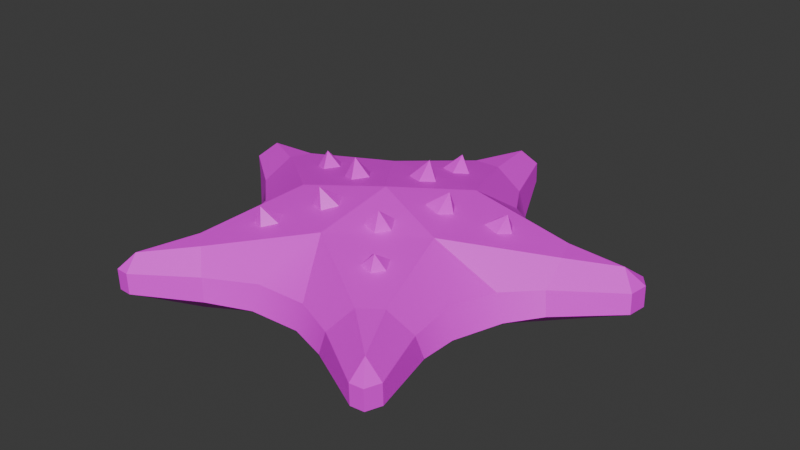 # Source: SM_Prop_Starfish_02.blend  (saved by Blender 4.5.88; exported with 4.5.12 LTS)
import bpy
from mathutils import Matrix  # noqa: F401  (used for matrix-valued properties, if any)

bpy.ops.wm.read_factory_settings(use_empty=True)
scene = bpy.context.scene
scene.name = 'Scene'

# ---- collections
col_sm_prop_starfish_02 = bpy.data.collections.new('SM_Prop_Starfish_02'); scene.collection.children.link(col_sm_prop_starfish_02)

# ---- images (referenced by path relative to the original .blend; pixels are not part of the script)
import os
ASSET_DIR = os.environ.get("B2B_ASSET_DIR", "")  # directory of the original .blend (textures are referenced by path, not embedded)
HERE = os.path.dirname(os.path.abspath(__file__))  # packed textures are extracted next to this script under _unpacked/

def load_image(name, relpath, width, height, colorspace="sRGB"):
    """Load a texture the original file referenced (path relative to the .blend, or extracted next to this script)."""
    p = next((c for c in (os.path.join(HERE, relpath), os.path.join(ASSET_DIR, relpath)) if relpath and os.path.exists(c)), "")
    if p:
        img = bpy.data.images.load(p, check_existing=True)
        img.name = name
    else:  # same state as the original file: an image datablock whose file is absent (Cycles renders it pink)
        img = bpy.data.images.new(name, width, height)
        img.source = "FILE"
        img.filepath = "//" + (relpath or name)
    img.colorspace_settings.name = colorspace
    return img
img_file383 = load_image('_file383', 'RopeBridge.png', 1024, 1024, 'sRGB')

# ---- materials (node trees are filled in below, after node groups)
mat_explorer_mat33 = bpy.data.materials.new('Explorer_MAT33')
mat_explorer_mat33.diffuse_color = (1.0, 1.0, 1.0, 1.0)
mat_explorer_mat33.roughness = 0.5528

# ---- material node trees
mat_explorer_mat33.use_nodes = True; mat_explorer_mat33.node_tree.nodes.clear()
_N = mat_explorer_mat33.node_tree.nodes; _L = mat_explorer_mat33.node_tree.links
n0 = _N.new('ShaderNodeBsdfPrincipled'); n0.name = 'Principled BSDF'; n0.location = (-200, 100)
n0.inputs[2].default_value = 0.5528
n0.inputs[27].default_value = (0.0, 0.0, 0.0, 1.0)
n0.inputs[28].default_value = 1.0
n1 = _N.new('ShaderNodeOutputMaterial'); n1.name = 'Material Output'; n1.location = (200, 100)
n2 = _N.new('ShaderNodeNormalMap'); n2.name = 'Normal Map'; n2.location = (-600, -600)
n2.label = 'Normal/Map'
n3 = _N.new('ShaderNodeTexImage'); n3.name = 'Image Texture'; n3.location = (-600, 300)
n3.image = img_file383
_L.new(n0.outputs[0], n1.inputs[0])
_L.new(n2.outputs[0], n0.inputs[5])
_L.new(n3.outputs[0], n0.inputs[0])
n1.is_active_output = True

# ---- world
world_world = bpy.data.worlds.new('World'); scene.world = world_world
world_world.use_nodes = True; world_world.node_tree.nodes.clear()
_N = world_world.node_tree.nodes; _L = world_world.node_tree.links
n0 = _N.new('ShaderNodeOutputWorld'); n0.name = 'World Output'; n0.location = (200, 100)
n1 = _N.new('ShaderNodeBackground'); n1.name = 'Background'; n1.location = (-200, 100)
n1.inputs[0].default_value = (0.05088, 0.05088, 0.05088, 1.0)
_L.new(n1.outputs[0], n0.inputs[0])
n0.is_active_output = True
world_world.color = (0.05088, 0.05088, 0.05088)
world_world.sun_shadow_jitter_overblur = 0.0

# ---- meshes
me_mesh = bpy.data.meshes.new('Mesh')
me_mesh.from_pydata([(0.02052, 0.02702, 0.03453), (0.007111, 0.02091, 0.03417), (0.002714, 0.0143, 0.0357), (2.506e-05, -0.0001684, 0.03974), (0.0008673, 0.024, 0.04207), (-0.05816, -0.07258, 0.01928), (-0.05022, -0.04597, 0.01928), (-0.05817, -0.07237, 0.01097), (-0.05333, -0.04441, 0.01078), (-0.02711, -0.06509, 0.01079), (-0.0426, -0.05158, 0.02722), (-0.03187, -0.01003, 0.03445), (0.05924, 0.03411, 0.01928), (0.05817, 0.03835, 0.01078), (-0.05628, -0.07805, 0.01099), (-0.05105, -0.07834, 0.01098), (-0.05627, -0.07826, 0.01928), (-0.05228, -0.07279, 0.02491), (-0.01764, -0.01314, 0.03436), (-0.01459, -0.01921, 0.04207), (-0.01029, -0.01048, 0.03579), (-0.0299, -0.03134, 0.03082), (-0.02694, -0.03661, 0.03702), (-0.02317, -0.02881, 0.03212), (-0.02962, -0.03782, 0.02968), (-0.05104, -0.07856, 0.01928), (-0.019, -0.03497, 0.03153), (-0.01071, -0.0228, 0.03348), (-0.01739, -0.02031, 0.03309), (0.08703, 0.03427, 0.01097), (-0.02915, -0.06367, 0.01928), (-0.005756, -0.01713, 0.03516), (-0.03525, -0.05781, 0.02699), (0.06206, 0.025, 0.02744), (0.01509, 0.01011, 0.0351), (0.02357, 0.006671, 0.04207), (0.02247, 0.01189, 0.0334), (-0.0004993, -0.03366, 0.03434), (0.02662, 0.005914, 0.03267), (0.09088, 0.0291, 0.01098), (0.06863, 0.002276, 0.01079), (0.0225, -0.0004051, 0.03395), (0.0148, 0.001919, 0.03563), (0.03638, 0.01694, 0.03161), (0.04371, 0.01373, 0.03702), (0.04303, 0.01834, 0.03024), (0.08699, 0.03401, 0.01928), (0.03582, 0.009376, 0.03192), (0.08992, 0.02151, 0.01097), (0.04659, 0.01316, 0.02966), (0.08361, 0.02638, 0.02519), (-0.02362, -0.04009, 0.03002), (0.04305, 0.007438, 0.03053), (0.03163, -0.01207, 0.03428), (0.007084, -0.01361, 0.03592), (0.01395, -0.02022, 0.04207), (0.01465, -0.01124, 0.03522), (0.02524, -0.06298, 0.01076), (0.01846, -0.01766, 0.03365), (0.01415, -0.02319, 0.03317), (0.007307, -0.02128, 0.03444), (0.06593, 0.01454, 0.02742), (0.09084, 0.02885, 0.01928), (0.0663, 0.004791, 0.01928), (0.05277, -0.04346, 0.01077), (0.08987, 0.02126, 0.01928), (0.0272, -0.06154, 0.01928), (0.05042, -0.04518, 0.01928), (0.02054, -0.03135, 0.03215), (0.02679, -0.03727, 0.03702), (0.02761, -0.02946, 0.03171), (0.02096, -0.03847, 0.03091), (0.03088, -0.03526, 0.03038), (0.02711, -0.04006, 0.02999), (0.007193, -0.01568, 0.03557), (0.03456, -0.05559, 0.02824), (0.04254, -0.05003, 0.02814), (0.05908, -0.07075, 0.01097), (0.0514, -0.07719, 0.01097), (0.05231, -0.07095, 0.02589), (0.05138, -0.07741, 0.01928), (0.05905, -0.07097, 0.01928), (0.05679, -0.07671, 0.01098), (0.05676, -0.07692, 0.01928), (-0.004991, 0.01695, 0.0351), (-0.004434, 0.02453, 0.03341), (0.002477, 0.02661, 0.03288), (-0.0129, 0.006876, 0.03594), (-0.02229, 0.008292, 0.04207), (-0.01791, 0.0009767, 0.03558), (-0.02442, 0.003746, 0.03391), (-0.01749, 0.01298, 0.03446), (-0.02411, 0.01054, 0.03342), (0.01562, 0.06342, 0.01928), (0.006183, 0.04273, 0.03037), (0.0002515, 0.04533, 0.03702), (0.001999, 0.03652, 0.03195), (-0.005231, 0.03909, 0.0314), (0.02081, 0.06065, 0.01075), (0.001772, 0.0481, 0.02911), (-0.0201, 0.02846, 0.03433), (0.005247, 0.06286, 0.02711), (-0.03429, 0.01359, 0.03226), (-0.04262, 0.01478, 0.03702), (-0.03879, 0.007983, 0.03174), (-0.04485, 0.01069, 0.03023), (-0.03855, 0.01914, 0.03091), (-0.06969, 0.006048, 0.01928), (-0.04454, 0.01693, 0.0298), (-0.0701, 0.003566, 0.0108), (-0.01949, 0.06244, 0.01075), (-0.01507, 0.06342, 0.01928), (-0.005559, 0.06288, 0.02697), (-0.06527, 0.01634, 0.02746), (0.005679, 0.09103, 0.01928), (-0.004743, 0.04614, 0.02965), (-0.05937, 0.03359, 0.01928), (-0.004197, 0.0463, 0.02961), (0.005691, 0.09131, 0.01096), (-0.05951, 0.03624, 0.01078), (-0.0001183, 0.08764, 0.02464), (-0.06212, 0.02502, 0.02706), (-0.08435, 0.02734, 0.02494), (-0.005115, 0.09103, 0.01928), (-0.0001331, 0.09391, 0.01928), (-0.005106, 0.09131, 0.01096), (-0.08993, 0.02198, 0.01097), (-0.0001229, 0.09419, 0.01098), (-0.08991, 0.02172, 0.01928), (-0.08722, 0.03426, 0.01098), (-0.0872, 0.034, 0.01928), (-0.09088, 0.02968, 0.01098), (-0.09086, 0.02942, 0.01928), (-9.13e-05, 0.08759, 0.007818), (-0.08382, 0.0268, 0.008076), (-0.05286, -0.07404, 0.007979), (0.05301, -0.07233, 0.007925), (0.08675, 0.02727, 0.007937), (-0.002833, 0.0617, 0.0008803), (0.003634, 0.06141, 0.0008507), (0.007126, 0.01008, -2.227e-05), (-0.005361, 0.01007, -9.715e-06), (-0.064, 0.02236, 0.001346), (-0.06551, 0.01772, 0.001332), (-0.00895, -0.001413, 1.44e-05), (-0.03714, -0.05718, 0.001466), (-0.04246, -0.05298, 0.001374), (0.0007564, -0.00838, -2.079e-05), (0.04116, -0.0517, 0.001322), (0.03589, -0.05543, 0.001414), (0.01069, -0.00153, -3.812e-05), (0.0627, 0.02273, 0.001042), (0.06444, 0.01673, 0.001119), (0.03589, 0.007031, 0.0005042), (0.03393, 0.01618, 0.000491), (0.005437, 0.03491, 0.0004), (-0.004157, 0.03465, 0.000414), (-0.03263, 0.01579, 0.0006207), (-0.03483, 0.007343, 0.0006173), (-0.02725, -0.02958, 0.0007571), (-0.01973, -0.03476, 0.0007832), (0.0206, -0.03496, 0.0007896), (0.02751, -0.02923, 0.0007126), (0.00933, -0.05705, 0.01018), (-0.01086, -0.05778, 0.01019), (0.01017, -0.05431, 0.01973), (-0.01003, -0.05477, 0.01975), (0.05923, -0.009566, 0.01022), (0.05269, -0.0286, 0.01021), (0.04861, -0.02668, 0.01973), (0.05493, -0.007567, 0.01971), (0.02391, 0.04943, 0.01971), (0.04057, 0.03788, 0.01973), (0.02741, 0.05241, 0.01028), (0.04464, 0.04161, 0.01024), (-0.05133, -0.02694, 0.01019), (-0.05817, -0.007981, 0.01021), (-0.05541, -0.00776, 0.01974), (-0.04836, -0.02665, 0.01974), (-0.03996, 0.0378, 0.01974), (-0.02355, 0.04944, 0.01971), (-0.04271, 0.04096, 0.01018), (-0.0263, 0.05261, 0.01026)], [], [(1, 4, 2), (7, 5, 6, 8), (6, 10, 11, 178), (174, 172, 12, 13), (10, 6, 5, 17), (0, 172, 171), (5, 7, 14, 16), (12, 172, 0, 33), (16, 14, 15, 25), (5, 16, 17), (18, 19, 20), (21, 22, 23), (24, 22, 21), (25, 17, 16), (23, 22, 26), (27, 19, 28), (29, 13, 12, 46), (30, 25, 15, 9), (17, 25, 30, 32), (31, 19, 27), (34, 35, 36), (37, 32, 30, 166), (28, 19, 18), (9, 164, 166, 30), (36, 35, 38), (41, 35, 42), (43, 44, 45), (47, 44, 43), (45, 44, 49), (12, 33, 50, 46), (51, 22, 24), (20, 19, 31), (52, 44, 47), (49, 44, 52), (54, 55, 56), (26, 22, 51), (39, 29, 46, 62), (165, 163, 57, 66), (170, 167, 40, 63), (56, 55, 58), (42, 35, 34), (59, 55, 60), (61, 53, 170, 63), (48, 39, 62, 65), (46, 50, 62), (63, 40, 48, 65), (64, 168, 169, 67), (50, 61, 63, 65), (37, 165, 66, 75), (65, 62, 50), (38, 35, 41), (67, 169, 53, 76), (68, 69, 70), (71, 69, 68), (70, 69, 72), (73, 69, 71), (72, 69, 73), (60, 55, 54, 74), (66, 57, 78, 80), (58, 55, 59), (77, 64, 67, 81), (79, 75, 66, 80), (67, 76, 79, 81), (82, 77, 81, 83), (78, 82, 83, 80), (83, 79, 80), (81, 79, 83), (17, 32, 10), (76, 75, 79), (2, 4, 84), (11, 177, 178), (84, 4, 85), (86, 4, 1), (87, 88, 89), (89, 88, 90), (85, 4, 86), (91, 88, 87), (90, 88, 92), (8, 6, 178, 175), (0, 171, 93, 101), (94, 95, 96), (92, 88, 91), (96, 95, 97), (171, 173, 98, 93), (99, 95, 94), (100, 180, 179), (102, 103, 104), (104, 103, 105), (106, 103, 102), (107, 177, 11, 113), (105, 103, 108), (108, 103, 106), (109, 176, 177, 107), (111, 180, 100, 112), (101, 93, 114, 120), (97, 95, 115), (100, 179, 116, 121), (115, 95, 99, 117), (93, 98, 118, 114), (110, 182, 180, 111), (111, 112, 120, 123), (179, 181, 119, 116), (107, 113, 122, 128), (114, 124, 120), (125, 110, 111, 123), (123, 120, 124), (124, 114, 118, 127), (126, 109, 107, 128), (122, 121, 116, 130), (125, 123, 124, 127), (116, 119, 129, 130), (14, 135, 15), (9, 15, 135, 145), (82, 136, 77), (77, 136, 148, 64), (140, 150, 147, 141), (147, 144, 141), (127, 133, 125), (110, 125, 133, 138), (182, 156, 141, 157, 181), (131, 129, 134), (126, 131, 134), (158, 176, 109, 143), (174, 154, 140, 155, 173), (39, 137, 29), (128, 122, 132), (130, 132, 122), (126, 128, 132, 131), (131, 132, 130, 129), (113, 121, 122), (50, 33, 61), (112, 101, 120), (127, 118, 133), (139, 98, 173, 155), (142, 119, 181, 157), (129, 119, 142, 134), (126, 134, 143, 109), (14, 7, 135), (146, 8, 175, 159), (144, 159, 175, 176, 158), (82, 78, 136), (149, 57, 163, 161), (147, 161, 163, 164, 160), (137, 151, 13, 29), (39, 48, 137), (48, 40, 152, 137), (152, 40, 167, 153), (150, 153, 167, 168, 162), (139, 133, 118, 98), (146, 135, 7, 8), (149, 136, 78, 57), (138, 139, 155, 156), (143, 142, 157, 158), (145, 146, 159, 160), (148, 149, 161, 162), (151, 152, 153, 154), (138, 133, 139), (134, 142, 143), (145, 135, 146), (148, 136, 149), (151, 137, 152), (154, 153, 150, 140), (156, 155, 140, 141), (158, 157, 141, 144), (160, 159, 144, 147), (162, 161, 147, 150), (33, 0, 53, 61), (37, 75, 76, 53), (11, 10, 32, 37), (3, 37, 53), (3, 11, 37), (3, 100, 11), (0, 3, 53), (113, 11, 100, 121), (0, 101, 112, 100), (3, 0, 100), (164, 9, 145, 160), (168, 64, 148, 162), (174, 13, 151, 154), (182, 110, 138, 156), (164, 163, 165, 166), (168, 167, 170, 169), (171, 172, 174, 173), (176, 175, 178, 177), (179, 180, 182, 181), (37, 166, 165), (53, 169, 170)])
me_mesh.polygons.foreach_set('use_smooth', [True] * 187)
_k = set([(0, 3), (0, 33), (0, 53), (0, 100), (0, 101), (0, 171), (0, 172), (1, 2), (1, 4), (1, 86), (2, 4), (2, 84), (3, 11), (3, 37), (3, 53), (3, 100), (4, 84), (4, 85), (4, 86), (5, 6), (5, 7), (5, 16), (5, 17), (6, 8), (6, 10), (6, 178), (7, 8), (7, 14), (7, 135), (8, 146), (8, 175), (9, 15), (9, 30), (9, 145), (9, 164), (10, 11), (10, 17), (10, 32), (11, 37), (11, 100), (11, 113), (11, 177), (11, 178), (12, 13), (12, 33), (12, 46), (12, 172), (13, 29), (13, 151), (13, 174), (14, 15), (14, 16), (14, 135), (15, 25), (15, 135), (16, 17), (16, 25), (17, 25), (17, 32), (18, 19), (18, 20), (18, 28), (19, 20), (19, 27), (19, 28), (19, 31), (20, 31), (21, 22), (21, 23), (21, 24), (22, 23), (22, 24), (22, 26), (22, 51), (23, 26), (24, 51), (25, 30), (26, 51), (27, 28), (27, 31), (29, 39), (29, 46), (29, 137), (30, 32), (30, 166), (32, 37), (33, 50), (33, 61), (34, 35), (34, 36), (34, 42), (35, 36), (35, 38), (35, 41), (35, 42), (36, 38), (37, 53), (37, 75), (37, 165), (37, 166), (38, 41), (39, 48), (39, 62), (39, 137), (40, 48), (40, 63), (40, 152), (40, 167), (41, 42), (43, 44), (43, 45), (43, 47), (44, 45), (44, 47), (44, 49), (44, 52), (45, 49), (46, 50), (46, 62), (47, 52), (48, 65), (48, 137), (49, 52), (50, 61), (50, 62), (50, 65), (53, 61), (53, 76), (53, 169), (53, 170), (54, 55), (54, 56), (54, 74), (55, 56), (55, 58), (55, 59), (55, 60), (56, 58), (57, 66), (57, 78), (57, 149), (57, 163), (58, 59), (59, 60), (60, 74), (61, 63), (62, 65), (63, 65), (63, 170), (64, 67), (64, 77), (64, 148), (64, 168), (66, 75), (66, 80), (66, 165), (67, 76), (67, 81), (67, 169), (68, 69), (68, 70), (68, 71), (69, 70), (69, 71), (69, 72), (69, 73), (70, 72), (71, 73), (72, 73), (75, 76), (75, 79), (76, 79), (77, 81), (77, 82), (77, 136), (78, 80), (78, 82), (78, 136), (79, 80), (79, 81), (79, 83), (80, 83), (81, 83), (82, 83), (82, 136), (84, 85), (85, 86), (87, 88), (87, 89), (87, 91), (88, 89), (88, 90), (88, 91), (88, 92), (89, 90), (90, 92), (91, 92), (93, 98), (93, 101), (93, 114), (93, 171), (94, 95), (94, 96), (94, 99), (95, 96), (95, 97), (95, 99), (95, 115), (96, 97), (97, 115), (98, 118), (98, 139), (98, 173), (99, 117), (100, 112), (100, 121), (100, 179), (100, 180), (101, 112), (101, 120), (102, 103), (102, 104), (102, 106), (103, 104), (103, 105), (103, 106), (103, 108), (104, 105), (105, 108), (106, 108), (107, 109), (107, 113), (107, 128), (107, 177), (109, 126), (109, 143), (109, 176), (110, 111), (110, 125), (110, 138), (110, 182), (111, 112), (111, 123), (111, 180), (112, 120), (113, 121), (113, 122), (114, 118), (114, 120), (114, 124), (115, 117), (116, 119), (116, 121), (116, 130), (116, 179), (118, 127), (118, 133), (119, 129), (119, 142), (119, 181), (120, 123), (120, 124), (121, 122), (122, 128), (122, 130), (122, 132), (123, 124), (123, 125), (124, 127), (125, 127), (125, 133), (126, 128), (126, 131), (126, 134), (127, 133), (128, 132), (129, 130), (129, 131), (129, 134), (130, 132), (131, 132), (131, 134), (133, 138), (133, 139), (134, 142), (134, 143), (135, 145), (135, 146), (136, 148), (136, 149), (137, 151), (137, 152), (138, 139), (138, 156), (139, 155), (140, 141), (140, 150), (140, 154), (140, 155), (141, 144), (141, 147), (141, 156), (141, 157), (142, 143), (142, 157), (143, 158), (144, 147), (144, 158), (144, 159), (145, 146), (145, 160), (146, 159), (147, 150), (147, 160), (147, 161), (148, 149), (148, 162), (149, 161), (150, 153), (150, 162), (151, 152), (151, 154), (152, 153), (153, 154), (153, 167), (154, 174), (155, 156), (155, 173), (156, 182), (157, 158), (157, 181), (158, 176), (159, 160), (159, 175), (160, 164), (161, 162), (161, 163), (162, 168), (163, 164), (163, 165), (164, 166), (165, 166), (167, 168), (167, 170), (168, 169), (169, 170), (171, 172), (171, 173), (172, 174), (173, 174), (175, 176), (175, 178), (176, 177), (177, 178), (179, 180), (179, 181), (180, 182), (181, 182)])
me_mesh.attributes.new('sharp_edge', 'BOOLEAN', 'EDGE').data.foreach_set('value', [ (min(e.vertices), max(e.vertices)) in _k for e in me_mesh.edges])
_uv = me_mesh.uv_layers.new(name='map1')
_uv.uv.foreach_set('vector', [0.2501, 0.2091, 0.2501, 0.2091, 0.2501, 0.2092, 0.1428, 0.1842, 0.1428, 0.1838, 0.1427, 0.1837, 0.1427, 0.1841, 0.1427, 0.1837, 0.1427, 0.2062, 0.1426, 0.2002, 0.1427, 0.1836, 0.1421, 0.1837, 0.1422, 0.1833, 0.1421, 0.1833, 0.1421, 0.1837, 0.1427, 0.2062, 0.1427, 0.1837, 0.1428, 0.1838, 0.1428, 0.2063, 0.1423, 0.2001, 0.1422, 0.1833, 0.1423, 0.1832, 0.1428, 0.1838, 0.1428, 0.1842, 0.1428, 0.1843, 0.1428, 0.1839, 0.1421, 0.1833, 0.1422, 0.1833, 0.1423, 0.2001, 0.142, 0.2058, 0.1428, 0.1839, 0.1428, 0.1843, 0.1428, 0.1843, 0.1428, 0.1839, 0.1428, 0.1838, 0.1428, 0.1839, 0.1428, 0.2063, 0.2504, 0.2095, 0.2504, 0.2095, 0.2503, 0.2094, 0.2505, 0.2097, 0.2505, 0.2097, 0.2505, 0.2096, 0.2506, 0.2097, 0.2505, 0.2097, 0.2505, 0.2097, 0.1428, 0.1839, 0.1428, 0.2063, 0.1428, 0.1839, 0.2505, 0.2096, 0.2505, 0.2097, 0.2504, 0.2097, 0.2503, 0.2096, 0.2504, 0.2095, 0.2504, 0.2095, 0.1419, 0.1837, 0.1421, 0.1837, 0.1421, 0.1833, 0.1419, 0.1833, 0.1426, 0.1838, 0.1428, 0.1839, 0.1428, 0.1843, 0.1426, 0.1842, 0.1428, 0.2063, 0.1428, 0.1839, 0.1426, 0.1838, 0.1427, 0.2063, 0.2503, 0.2095, 0.2504, 0.2095, 0.2503, 0.2096, 0.25, 0.2092, 0.2499, 0.2093, 0.2499, 0.2092, 0.1424, 0.2004, 0.1427, 0.2063, 0.1426, 0.1838, 0.1425, 0.1838, 0.2504, 0.2095, 0.2504, 0.2095, 0.2504, 0.2095, 0.1426, 0.1842, 0.1425, 0.1842, 0.1425, 0.1838, 0.1426, 0.1838, 0.2499, 0.2092, 0.2499, 0.2093, 0.2499, 0.2093, 0.2499, 0.2094, 0.2499, 0.2093, 0.25, 0.2093, 0.2498, 0.2092, 0.2497, 0.2092, 0.2497, 0.2092, 0.2498, 0.2093, 0.2497, 0.2092, 0.2498, 0.2092, 0.2497, 0.2092, 0.2497, 0.2092, 0.2496, 0.2093, 0.1421, 0.1833, 0.142, 0.2058, 0.1419, 0.2059, 0.1419, 0.1833, 0.2505, 0.2098, 0.2505, 0.2097, 0.2506, 0.2097, 0.2503, 0.2094, 0.2504, 0.2095, 0.2503, 0.2095, 0.2497, 0.2093, 0.2497, 0.2092, 0.2498, 0.2093, 0.2496, 0.2093, 0.2497, 0.2092, 0.2497, 0.2093, 0.2501, 0.2095, 0.25, 0.2095, 0.25, 0.2095, 0.2504, 0.2097, 0.2505, 0.2097, 0.2505, 0.2098, 0.1419, 0.1838, 0.1419, 0.1837, 0.1419, 0.1833, 0.1419, 0.1834, 0.1424, 0.1838, 0.1424, 0.1842, 0.1423, 0.1842, 0.1423, 0.1838, 0.1421, 0.1835, 0.1421, 0.1839, 0.142, 0.1839, 0.142, 0.1835, 0.25, 0.2095, 0.25, 0.2095, 0.25, 0.2095, 0.25, 0.2093, 0.2499, 0.2093, 0.25, 0.2092, 0.25, 0.2096, 0.25, 0.2095, 0.2501, 0.2096, 0.142, 0.2059, 0.1422, 0.2003, 0.1421, 0.1835, 0.142, 0.1835, 0.1419, 0.1838, 0.1419, 0.1838, 0.1419, 0.1834, 0.1419, 0.1834, 0.1419, 0.1833, 0.1419, 0.2059, 0.1419, 0.1834, 0.142, 0.1835, 0.142, 0.1839, 0.1419, 0.1838, 0.1419, 0.1834, 0.1421, 0.1841, 0.1421, 0.184, 0.1421, 0.1836, 0.1421, 0.1837, 0.1419, 0.2059, 0.142, 0.2059, 0.142, 0.1835, 0.1419, 0.1834, 0.1424, 0.2004, 0.1424, 0.1838, 0.1423, 0.1838, 0.1422, 0.2063, 0.1419, 0.1834, 0.1419, 0.1834, 0.1419, 0.2059, 0.2499, 0.2093, 0.2499, 0.2093, 0.2499, 0.2094, 0.1421, 0.1837, 0.1421, 0.1836, 0.1422, 0.2003, 0.1422, 0.2063, 0.25, 0.2097, 0.2499, 0.2098, 0.2499, 0.2097, 0.25, 0.2098, 0.2499, 0.2098, 0.25, 0.2097, 0.2499, 0.2097, 0.2499, 0.2098, 0.2498, 0.2098, 0.2499, 0.2098, 0.2499, 0.2098, 0.25, 0.2098, 0.2498, 0.2098, 0.2499, 0.2098, 0.2499, 0.2098, 0.2501, 0.2096, 0.25, 0.2095, 0.2501, 0.2095, 0.2501, 0.2095, 0.1423, 0.1838, 0.1423, 0.1842, 0.1421, 0.1843, 0.1421, 0.1839, 0.25, 0.2095, 0.25, 0.2095, 0.25, 0.2096, 0.1421, 0.1843, 0.1421, 0.1841, 0.1421, 0.1837, 0.1421, 0.1839, 0.1421, 0.2064, 0.1422, 0.2063, 0.1423, 0.1838, 0.1421, 0.1839, 0.1421, 0.1837, 0.1422, 0.2063, 0.1421, 0.2064, 0.1421, 0.1839, 0.1421, 0.1843, 0.1421, 0.1843, 0.1421, 0.1839, 0.1421, 0.1839, 0.1421, 0.1843, 0.1421, 0.1843, 0.1421, 0.1839, 0.1421, 0.1839, 0.1421, 0.1839, 0.1421, 0.2064, 0.1421, 0.1839, 0.1421, 0.1839, 0.1421, 0.2064, 0.1421, 0.1839, 0.1428, 0.2063, 0.1427, 0.2063, 0.1427, 0.2062, 0.1422, 0.2063, 0.1422, 0.2063, 0.1421, 0.2064, 0.2501, 0.2092, 0.2501, 0.2091, 0.2502, 0.2092, 0.1426, 0.2002, 0.1427, 0.1835, 0.1427, 0.1836, 0.2502, 0.2092, 0.2501, 0.2091, 0.2502, 0.2091, 0.2501, 0.2091, 0.2501, 0.2091, 0.2501, 0.2091, 0.2503, 0.2092, 0.2504, 0.2092, 0.2504, 0.2093, 0.2504, 0.2093, 0.2504, 0.2092, 0.2504, 0.2093, 0.2502, 0.2091, 0.2501, 0.2091, 0.2501, 0.2091, 0.2504, 0.2092, 0.2504, 0.2092, 0.2503, 0.2092, 0.2504, 0.2093, 0.2504, 0.2092, 0.2504, 0.2092, 0.1427, 0.1841, 0.1427, 0.1837, 0.1427, 0.1836, 0.1427, 0.184, 0.1423, 0.2001, 0.1423, 0.1832, 0.1423, 0.1832, 0.1423, 0.2056, 0.2501, 0.2089, 0.2501, 0.2089, 0.2501, 0.209, 0.2504, 0.2092, 0.2504, 0.2092, 0.2504, 0.2092, 0.2501, 0.209, 0.2501, 0.2089, 0.2502, 0.209, 0.1423, 0.1832, 0.1422, 0.1836, 0.1423, 0.1836, 0.1423, 0.1832, 0.2501, 0.2089, 0.2501, 0.2089, 0.2501, 0.2089, 0.1425, 0.2, 0.1425, 0.1832, 0.1426, 0.1833, 0.2505, 0.2092, 0.2506, 0.2091, 0.2506, 0.2092, 0.2506, 0.2092, 0.2506, 0.2091, 0.2506, 0.2092, 0.2506, 0.2091, 0.2506, 0.2091, 0.2505, 0.2092, 0.1428, 0.1834, 0.1427, 0.1835, 0.1426, 0.2002, 0.1428, 0.2058, 0.2506, 0.2092, 0.2506, 0.2091, 0.2506, 0.2092, 0.2506, 0.2092, 0.2506, 0.2091, 0.2506, 0.2091, 0.1428, 0.1838, 0.1427, 0.1839, 0.1427, 0.1835, 0.1428, 0.1834, 0.1425, 0.1831, 0.1425, 0.1832, 0.1425, 0.2, 0.1424, 0.2056, 0.1423, 0.2056, 0.1423, 0.1832, 0.1423, 0.183, 0.1424, 0.2055, 0.2502, 0.209, 0.2501, 0.2089, 0.2502, 0.2089, 0.1425, 0.2, 0.1426, 0.1833, 0.1427, 0.1833, 0.1427, 0.2058, 0.2502, 0.2089, 0.2501, 0.2089, 0.2501, 0.2089, 0.2502, 0.2089, 0.1423, 0.1832, 0.1423, 0.1836, 0.1423, 0.1834, 0.1423, 0.183, 0.1425, 0.1836, 0.1425, 0.1836, 0.1425, 0.1832, 0.1425, 0.1831, 0.1425, 0.1831, 0.1424, 0.2056, 0.1424, 0.2055, 0.1424, 0.183, 0.1426, 0.1833, 0.1426, 0.1836, 0.1427, 0.1837, 0.1427, 0.1833, 0.1428, 0.1834, 0.1428, 0.2058, 0.1429, 0.2058, 0.1429, 0.1833, 0.1423, 0.183, 0.1424, 0.183, 0.1424, 0.2055, 0.1424, 0.1834, 0.1425, 0.1836, 0.1425, 0.1831, 0.1424, 0.183, 0.1424, 0.183, 0.1424, 0.2055, 0.1424, 0.183, 0.1424, 0.183, 0.1423, 0.183, 0.1423, 0.1834, 0.1424, 0.1834, 0.1429, 0.1837, 0.1428, 0.1838, 0.1428, 0.1834, 0.1429, 0.1833, 0.1429, 0.2058, 0.1427, 0.2058, 0.1427, 0.1833, 0.1429, 0.1833, 0.1424, 0.1834, 0.1424, 0.183, 0.1424, 0.183, 0.1424, 0.1834, 0.1427, 0.1833, 0.1427, 0.1837, 0.1429, 0.1837, 0.1429, 0.1833, 0.1428, 0.1843, 0.1428, 0.1843, 0.1428, 0.1843, 0.1426, 0.1842, 0.1428, 0.1843, 0.1428, 0.1843, 0.1426, 0.1842, 0.1421, 0.1843, 0.1421, 0.1843, 0.1421, 0.1843, 0.1421, 0.1843, 0.1421, 0.1843, 0.1422, 0.1842, 0.1421, 0.1841, 0.2619, 0.2083, 0.2619, 0.2084, 0.262, 0.2084, 0.262, 0.2083, 0.262, 0.2084, 0.262, 0.2083, 0.262, 0.2083, 0.1424, 0.1834, 0.1424, 0.1835, 0.1424, 0.1834, 0.1425, 0.1836, 0.1424, 0.1834, 0.1424, 0.1835, 0.1424, 0.1836, 0.1425, 0.1836, 0.1424, 0.1837, 0.1424, 0.1838, 0.1426, 0.1838, 0.1426, 0.1836, 0.1429, 0.1837, 0.1429, 0.1837, 0.1428, 0.1837, 0.1429, 0.1837, 0.1429, 0.1837, 0.1428, 0.1837, 0.1426, 0.1838, 0.1427, 0.1839, 0.1428, 0.1838, 0.1427, 0.1838, 0.1421, 0.1837, 0.1422, 0.1838, 0.1424, 0.1838, 0.1424, 0.1837, 0.1422, 0.1836, 0.1419, 0.1838, 0.1419, 0.1838, 0.1419, 0.1837, 0.1429, 0.1833, 0.1429, 0.2058, 0.1429, 0.1833, 0.1429, 0.1833, 0.1429, 0.1833, 0.1429, 0.2058, 0.1429, 0.1837, 0.1429, 0.1833, 0.1429, 0.1833, 0.1429, 0.1837, 0.1429, 0.1837, 0.1429, 0.1833, 0.1429, 0.1833, 0.1429, 0.1837, 0.1428, 0.2058, 0.1427, 0.2058, 0.1429, 0.2058, 0.1419, 0.2059, 0.142, 0.2058, 0.142, 0.2059, 0.1424, 0.2056, 0.1423, 0.2056, 0.1424, 0.2055, 0.1424, 0.1834, 0.1423, 0.1834, 0.1424, 0.1835, 0.1424, 0.1836, 0.1423, 0.1836, 0.1422, 0.1836, 0.1424, 0.1837, 0.1427, 0.1837, 0.1427, 0.1837, 0.1426, 0.1836, 0.1426, 0.1838, 0.1429, 0.1837, 0.1427, 0.1837, 0.1427, 0.1837, 0.1428, 0.1837, 0.1429, 0.1837, 0.1428, 0.1837, 0.1427, 0.1838, 0.1428, 0.1838, 0.1428, 0.1843, 0.1428, 0.1842, 0.1428, 0.1843, 0.1427, 0.1841, 0.1427, 0.1841, 0.1427, 0.184, 0.1426, 0.184, 0.1425, 0.1839, 0.1426, 0.184, 0.1427, 0.184, 0.1427, 0.1839, 0.1426, 0.1838, 0.1421, 0.1843, 0.1421, 0.1843, 0.1421, 0.1843, 0.1422, 0.1842, 0.1423, 0.1842, 0.1424, 0.1842, 0.1423, 0.1841, 0.1424, 0.1839, 0.1423, 0.1841, 0.1424, 0.1842, 0.1425, 0.1842, 0.1425, 0.1841, 0.1419, 0.1838, 0.1421, 0.1838, 0.1421, 0.1837, 0.1419, 0.1837, 0.1419, 0.1838, 0.1419, 0.1838, 0.1419, 0.1838, 0.1419, 0.1838, 0.142, 0.1839, 0.1421, 0.1838, 0.1419, 0.1838, 0.1421, 0.1838, 0.142, 0.1839, 0.1421, 0.1839, 0.1422, 0.1839, 0.1423, 0.1839, 0.1422, 0.1839, 0.1421, 0.1839, 0.1421, 0.184, 0.1423, 0.184, 0.1424, 0.1836, 0.1424, 0.1835, 0.1423, 0.1834, 0.1423, 0.1836, 0.1427, 0.1841, 0.1428, 0.1843, 0.1428, 0.1842, 0.1427, 0.1841, 0.1422, 0.1842, 0.1421, 0.1843, 0.1421, 0.1843, 0.1423, 0.1842, 0.2618, 0.2082, 0.2618, 0.2082, 0.2618, 0.2083, 0.2619, 0.2083, 0.2622, 0.2082, 0.2621, 0.2082, 0.262, 0.2082, 0.2621, 0.2083, 0.2623, 0.2084, 0.2623, 0.2084, 0.2622, 0.2084, 0.2622, 0.2084, 0.262, 0.2086, 0.262, 0.2086, 0.262, 0.2085, 0.2619, 0.2085, 0.2616, 0.2084, 0.2616, 0.2084, 0.2618, 0.2084, 0.2618, 0.2084, 0.2618, 0.2082, 0.2617, 0.2081, 0.2618, 0.2082, 0.2622, 0.2081, 0.2621, 0.2082, 0.2622, 0.2082, 0.2623, 0.2084, 0.2625, 0.2084, 0.2623, 0.2084, 0.262, 0.2086, 0.262, 0.2087, 0.262, 0.2086, 0.2616, 0.2084, 0.2615, 0.2084, 0.2616, 0.2084, 0.2618, 0.2084, 0.2618, 0.2084, 0.2619, 0.2084, 0.2619, 0.2083, 0.2619, 0.2083, 0.2618, 0.2083, 0.2619, 0.2083, 0.262, 0.2083, 0.2621, 0.2083, 0.262, 0.2082, 0.262, 0.2083, 0.262, 0.2083, 0.2622, 0.2084, 0.2622, 0.2084, 0.262, 0.2083, 0.262, 0.2084, 0.2619, 0.2085, 0.262, 0.2085, 0.262, 0.2084, 0.2619, 0.2084, 0.142, 0.2058, 0.1423, 0.2001, 0.1422, 0.2003, 0.142, 0.2059, 0.1424, 0.2004, 0.1422, 0.2063, 0.1422, 0.2063, 0.1422, 0.2003, 0.1426, 0.2002, 0.1427, 0.2062, 0.1427, 0.2063, 0.1424, 0.2004, 0.1424, 0.2059, 0.1424, 0.2004, 0.1422, 0.2003, 0.1424, 0.2059, 0.1426, 0.2002, 0.1424, 0.2004, 0.1424, 0.2059, 0.1425, 0.2, 0.1426, 0.2002, 0.1423, 0.2001, 0.1424, 0.2059, 0.1422, 0.2003, 0.1428, 0.2058, 0.1426, 0.2002, 0.1425, 0.2, 0.1427, 0.2058, 0.1423, 0.2001, 0.1423, 0.2056, 0.1424, 0.2056, 0.1425, 0.2, 0.1424, 0.2059, 0.1423, 0.2001, 0.1425, 0.2, 0.1425, 0.1842, 0.1426, 0.1842, 0.1426, 0.1842, 0.1425, 0.1841, 0.1421, 0.184, 0.1421, 0.1841, 0.1422, 0.1842, 0.1423, 0.184, 0.1421, 0.1837, 0.1421, 0.1837, 0.1421, 0.1838, 0.1422, 0.1838, 0.1425, 0.1836, 0.1425, 0.1836, 0.1424, 0.1836, 0.1424, 0.1837, 0.1425, 0.1842, 0.1424, 0.1842, 0.1424, 0.1838, 0.1425, 0.1838, 0.1421, 0.184, 0.1421, 0.1839, 0.1421, 0.1835, 0.1421, 0.1836, 0.1423, 0.1832, 0.1422, 0.1833, 0.1421, 0.1837, 0.1422, 0.1836, 0.1427, 0.1839, 0.1427, 0.184, 0.1427, 0.1836, 0.1427, 0.1835, 0.1426, 0.1833, 0.1425, 0.1832, 0.1425, 0.1836, 0.1426, 0.1836, 0.1424, 0.2004, 0.1425, 0.1838, 0.1424, 0.1838, 0.1422, 0.2003, 0.1421, 0.1836, 0.1421, 0.1835])
me_mesh.materials.append(mat_explorer_mat33)
me_mesh.update()
me_mesh.normals_split_custom_set([tuple(v) for v in zip(*[iter([0.6863, -0.3038, 0.6609, 0.6863, -0.3038, 0.6609, 0.6863, -0.3038, 0.6609, -0.9536, 0.2241, 0.2009, -0.9536, 0.2241, 0.2009, -0.9536, 0.2241, 0.2009, -0.9536, 0.2241, 0.2009, -0.6967, 0.0536, 0.7154, -0.6967, 0.0536, 0.7154, -0.6967, 0.0536, 0.7154, -0.6967, 0.0536, 0.7154, 0.3484, 0.8236, 0.4476, 0.3873, 0.8037, 0.4517, 0.192, 0.8852, 0.4236, 0.192, 0.8852, 0.4236, -0.6489, 0.2038, 0.7331, -0.6489, 0.2038, 0.7331, -0.6489, 0.2038, 0.7331, -0.6489, 0.2038, 0.7331, 0.2287, 0.611, 0.7579, 0.1966, 0.6445, 0.7389, 0.3346, 0.484, 0.8085, -0.9491, -0.315, -0.006943, -0.9491, -0.315, -0.006943, -0.9491, -0.315, -0.006943, -0.9491, -0.315, -0.006943, 0.155, 0.6849, 0.712, 0.1966, 0.6445, 0.7389, 0.2287, 0.611, 0.7579, 0.155, 0.6849, 0.712, -0.0562, -0.9981, -0.02583, -0.0562, -0.9981, -0.02583, -0.0562, -0.9981, -0.02583, -0.0562, -0.9981, -0.02583, -0.6781, -0.2251, 0.6997, -0.6781, -0.2251, 0.6997, -0.6781, -0.2251, 0.6997, -0.365, 0.6557, 0.6609, -0.365, 0.6557, 0.6609, -0.365, 0.6557, 0.6609, -0.3667, 0.6156, 0.6976, -0.3667, 0.6156, 0.6976, -0.3667, 0.6156, 0.6976, -0.929, -0.1038, 0.3552, -0.929, -0.1038, 0.3552, -0.929, -0.1038, 0.3552, -0.03953, -0.7023, 0.7107, -0.03953, -0.7023, 0.7107, -0.03953, -0.7023, 0.7107, 0.5103, 0.2672, 0.8174, 0.5103, 0.2672, 0.8174, 0.5103, 0.2672, 0.8174, -0.3525, -0.9094, 0.2206, -0.3525, -0.9094, 0.2206, -0.3525, -0.9094, 0.2206, 0.07044, 0.9647, 0.2536, 0.07044, 0.9647, 0.2536, 0.07044, 0.9647, 0.2536, 0.07044, 0.9647, 0.2536, 0.5197, -0.8453, 0.1241, 0.5197, -0.8453, 0.1241, 0.5197, -0.8453, 0.1241, 0.5197, -0.8453, 0.1241, 0.3998, -0.5706, 0.7174, 0.3998, -0.5706, 0.7174, 0.3998, -0.5706, 0.7174, 0.3998, -0.5706, 0.7174, 0.5595, -0.6442, 0.5215, 0.5595, -0.6442, 0.5215, 0.5595, -0.6442, 0.5215, -0.08406, 0.8491, 0.5215, -0.08406, 0.8491, 0.5215, -0.08406, 0.8491, 0.5215, 0.1777, -0.615, 0.7682, 0.283, -0.6323, 0.7211, 0.283, -0.6323, 0.7211, 0.2241, -0.6236, 0.7489, -0.948, -0.08811, 0.3058, -0.948, -0.08811, 0.3058, -0.948, -0.08811, 0.3058, 0.4047, -0.8813, 0.2439, 0.2261, -0.9361, 0.2693, 0.1905, -0.9429, 0.2731, 0.4047, -0.8813, 0.2439, 0.8134, 0.5382, 0.2206, 0.8134, 0.5382, 0.2206, 0.8134, 0.5382, 0.2206, -0.08128, -0.7461, 0.6609, -0.08128, -0.7461, 0.6609, -0.08128, -0.7461, 0.6609, -0.05713, 0.8234, 0.5646, -0.05713, 0.8234, 0.5646, -0.05713, 0.8234, 0.5646, -0.5708, 0.07705, 0.8174, -0.5708, 0.07705, 0.8174, -0.5708, 0.07705, 0.8174, 0.8054, 0.5249, 0.2752, 0.8054, 0.5249, 0.2752, 0.8054, 0.5249, 0.2752, 0.01844, 0.6429, 0.7657, 0.01844, 0.6429, 0.7657, 0.01844, 0.6429, 0.7657, 0.01844, 0.6429, 0.7657, -0.3537, -0.8939, 0.2752, -0.3537, -0.8939, 0.2752, -0.3537, -0.8939, 0.2752, 0.5442, 0.2968, 0.7847, 0.5442, 0.2968, 0.7847, 0.5442, 0.2968, 0.7847, -0.05674, -0.7143, 0.6976, -0.05674, -0.7143, 0.6976, -0.05674, -0.7143, 0.6976, 0.818, -0.4524, 0.3552, 0.818, -0.4524, 0.3552, 0.818, -0.4524, 0.3552, -0.1177, 0.6086, 0.7847, -0.1177, 0.6086, 0.7847, -0.1177, 0.6086, 0.7847, 0.5226, -0.6388, 0.5646, 0.5226, -0.6388, 0.5646, 0.5226, -0.6388, 0.5646, 0.8017, 0.5974, 0.02263, 0.8017, 0.5974, 0.02263, 0.8017, 0.5974, 0.02263, 0.8017, 0.5974, 0.02263, -0.1518, -0.9477, 0.2809, -0.1428, -0.9489, 0.2814, -0.3586, -0.8956, 0.2633, -0.3586, -0.8956, 0.2633, 0.7998, -0.4194, 0.4295, 0.7964, -0.4263, 0.4289, 0.6926, -0.5967, 0.4052, 0.6926, -0.5967, 0.4052, 0.7836, 0.3377, 0.5215, 0.7836, 0.3377, 0.5215, 0.7836, 0.3377, 0.5215, -0.6156, 0.07244, 0.7847, -0.6156, 0.07244, 0.7847, -0.6156, 0.07244, 0.7847, -0.2036, -0.9301, 0.3058, -0.2036, -0.9301, 0.3058, -0.2036, -0.9301, 0.3058, 0.5376, -0.5033, 0.6765, 0.5376, -0.5033, 0.6765, 0.5376, -0.5033, 0.6765, 0.5376, -0.5033, 0.6765, 0.992, -0.1265, 0.001376, 0.992, -0.1265, 0.001376, 0.992, -0.1265, 0.001376, 0.992, -0.1265, 0.001376, 0.5058, 0.3769, 0.776, 0.5058, 0.3769, 0.776, 0.5058, 0.3769, 0.776, 0.611, -0.7685, 0.1898, 0.611, -0.7685, 0.1898, 0.611, -0.7685, 0.1898, 0.611, -0.7685, 0.1898, 0.9406, 0.05418, 0.3351, 0.9086, -0.1327, 0.3959, 0.9009, -0.1597, 0.4036, 0.9406, 0.05418, 0.3351, 0.4025, -0.5276, 0.7481, 0.4025, -0.5276, 0.7481, 0.4025, -0.5276, 0.7481, 0.4025, -0.5276, 0.7481, -0.2791, -0.6562, 0.7011, -0.2791, -0.6562, 0.7011, -0.2791, -0.6562, 0.7011, -0.2791, -0.6562, 0.7011, 0.6476, -0.08256, 0.7575, 0.6476, -0.08256, 0.7575, 0.6476, -0.08256, 0.7575, 0.8244, -0.4762, 0.3058, 0.8244, -0.4762, 0.3058, 0.8244, -0.4762, 0.3058, 0.699, 0.07436, 0.7112, 0.6685, 0.01357, 0.7436, 0.6478, -0.02391, 0.7614, 0.699, 0.07436, 0.7112, -0.09975, 0.5673, 0.8174, -0.09975, 0.5673, 0.8174, -0.09975, 0.5673, 0.8174, -0.6978, -0.1626, 0.6976, -0.6978, -0.1626, 0.6976, -0.6978, -0.1626, 0.6976, 0.7672, 0.3042, 0.5646, 0.7672, 0.3042, 0.5646, 0.7672, 0.3042, 0.5646, -0.183, -0.9167, 0.3552, -0.183, -0.9167, 0.3552, -0.183, -0.9167, 0.3552, 0.7445, -0.6082, 0.2752, 0.7445, -0.6082, 0.2752, 0.7445, -0.6082, 0.2752, -0.7356, -0.1489, 0.6609, -0.7356, -0.1489, 0.6609, -0.7356, -0.1489, 0.6609, -0.7356, -0.1489, 0.6609, -0.5095, -0.8519, 0.121, -0.5095, -0.8519, 0.121, -0.5095, -0.8519, 0.121, -0.5095, -0.8519, 0.121, 0.7596, -0.6118, 0.2206, 0.7596, -0.6118, 0.2206, 0.7596, -0.6118, 0.2206, 0.9492, 0.2678, 0.1654, 0.9492, 0.2678, 0.1654, 0.9492, 0.2678, 0.1654, 0.9492, 0.2678, 0.1654, -0.406, -0.5973, 0.6917, -0.406, -0.5973, 0.6917, -0.406, -0.5973, 0.6917, -0.406, -0.5973, 0.6917, 0.6705, 0.2302, 0.7053, 0.6705, 0.2302, 0.7053, 0.6705, 0.2302, 0.7053, 0.6705, 0.2302, 0.7053, 0.9336, -0.3582, -0.00578, 0.9336, -0.3582, -0.00578, 0.9336, -0.3582, -0.00578, 0.9336, -0.3582, -0.00578, 0.0892, -0.9957, -0.02555, 0.0892, -0.9957, -0.02555, 0.0892, -0.9957, -0.02555, 0.0892, -0.9957, -0.02555, 0.06434, -0.7185, 0.6926, 0.06434, -0.7185, 0.6926, 0.06434, -0.7185, 0.6926, 0.6761, -0.2594, 0.6897, 0.6761, -0.2594, 0.6897, 0.6761, -0.2594, 0.6897, -0.04367, -0.08833, 0.9951, -0.04367, -0.08833, 0.9951, -0.04367, -0.08833, 0.9951, 0.06592, -0.07647, 0.9949, 0.06592, -0.07647, 0.9949, 0.06592, -0.07647, 0.9949, -0.2558, -0.5646, 0.7847, -0.2558, -0.5646, 0.7847, -0.2558, -0.5646, 0.7847, -0.5095, -0.3543, 0.7841, -0.5014, -0.3921, 0.7713, -0.5332, -0.1991, 0.8222, -0.8346, 0.1775, 0.5215, -0.8346, 0.1775, 0.5215, -0.8346, 0.1775, 0.5215, 0.7039, 0.6411, 0.3058, 0.7039, 0.6411, 0.3058, 0.7039, 0.6411, 0.3058, 0.4479, -0.4285, 0.7847, 0.4479, -0.4285, 0.7847, 0.4479, -0.4285, 0.7847, -0.4441, -0.7285, 0.5215, -0.4441, -0.7285, 0.5215, -0.4441, -0.7285, 0.5215, -0.2661, 0.9384, 0.2206, -0.2661, 0.9384, 0.2206, -0.2661, 0.9384, 0.2206, 0.5141, 0.5467, 0.6609, 0.5141, 0.5467, 0.6609, 0.5141, 0.5467, 0.6609, -0.9735, 0.06002, 0.2206, -0.9735, 0.06002, 0.2206, -0.9735, 0.06002, 0.2206, -0.9408, 0.09972, 0.3239, -0.9408, 0.09972, 0.3239, -0.9422, -0.1326, 0.3077, -0.9419, -0.1352, 0.3074, 0.565, 0.3824, 0.7311, 0.565, 0.3824, 0.7311, 0.565, 0.3824, 0.7311, 0.565, 0.3824, 0.7311, 0.6634, -0.2708, 0.6976, 0.6634, -0.2708, 0.6976, 0.6634, -0.2708, 0.6976, -0.3715, 0.8766, 0.3058, -0.3715, 0.8766, 0.3058, -0.3715, 0.8766, 0.3058, -0.2466, -0.5206, 0.8174, -0.2466, -0.5206, 0.8174, -0.2466, -0.5206, 0.8174, 0.6049, 0.6668, 0.4353, 0.5974, 0.6723, 0.4372, 0.7693, 0.5147, 0.3785, 0.7693, 0.5147, 0.3785, 0.6793, 0.6422, 0.3552, 0.6793, 0.6422, 0.3552, 0.6793, 0.6422, 0.3552, -0.4863, 0.4397, 0.7551, -0.5273, 0.4196, 0.7388, -0.3502, 0.4961, 0.7945, 0.4094, -0.4052, 0.8174, 0.4094, -0.4052, 0.8174, 0.4094, -0.4052, 0.8174, -0.4501, -0.6918, 0.5646, -0.4501, -0.6918, 0.5646, -0.4501, -0.6918, 0.5646, 0.4754, 0.5361, 0.6976, 0.4754, 0.5361, 0.6976, 0.4754, 0.5361, 0.6976, -0.4894, -0.4411, 0.7523, -0.5014, -0.3922, 0.7713, -0.5095, -0.3544, 0.7841, -0.4894, -0.4411, 0.7523, -0.9591, 0.06587, 0.2752, -0.9591, 0.06587, 0.2752, -0.9591, 0.06587, 0.2752, -0.3807, 0.8538, 0.3552, -0.3807, 0.8538, 0.3552, -0.3807, 0.8538, 0.3552, -0.677, -0.7009, 0.2243, -0.8105, -0.5255, 0.2587, -0.8285, -0.4944, 0.2631, -0.677, -0.7009, 0.2243, -0.5805, 0.391, 0.7142, -0.5273, 0.4196, 0.7388, -0.4864, 0.4397, 0.7551, -0.5805, 0.391, 0.7142, 0.5872, 0.2084, 0.7822, 0.5872, 0.2084, 0.7822, 0.5872, 0.2084, 0.7822, 0.5872, 0.2084, 0.7822, -0.8019, 0.1953, 0.5646, -0.8019, 0.1953, 0.5646, -0.8019, 0.1953, 0.5646, -0.1743, 0.6992, 0.6933, -0.1743, 0.6992, 0.6933, -0.1743, 0.6992, 0.6933, -0.1743, 0.6992, 0.6933, -0.2558, 0.9267, 0.2752, -0.2558, 0.9267, 0.2752, -0.2558, 0.9267, 0.2752, -0.2558, 0.9267, 0.2752, 0.8964, 0.3847, 0.2203, 0.8964, 0.3847, 0.2203, 0.8964, 0.3847, 0.2203, 0.8964, 0.3847, 0.2203, -0.7813, 0.5008, 0.3725, -0.6401, 0.6584, 0.396, -0.6346, 0.6634, 0.3965, -0.7813, 0.5008, 0.3725, -0.6201, 0.2159, 0.7542, -0.6201, 0.2159, 0.7542, -0.6201, 0.2159, 0.7542, -0.6201, 0.2159, 0.7542, -0.4088, 0.8307, 0.3778, -0.3871, 0.8433, 0.3728, -0.2247, 0.9167, 0.3304, -0.2247, 0.9167, 0.3304, -0.3687, -0.4673, 0.8036, -0.3687, -0.4673, 0.8036, -0.3687, -0.4673, 0.8036, -0.3687, -0.4673, 0.8036, 0.3063, 0.6189, 0.7233, 0.3063, 0.6189, 0.7233, 0.3063, 0.6189, 0.7233, -0.8965, 0.3854, 0.2186, -0.8965, 0.3854, 0.2186, -0.8965, 0.3854, 0.2186, -0.8965, 0.3854, 0.2186, -0.3509, 0.6079, 0.7122, -0.3509, 0.6079, 0.7122, -0.3509, 0.6079, 0.7122, 0.4433, 0.8958, 0.03068, 0.4433, 0.8958, 0.03068, 0.4433, 0.8958, 0.03068, 0.4433, 0.8958, 0.03068, -0.6433, -0.7566, 0.117, -0.6433, -0.7566, 0.117, -0.6433, -0.7566, 0.117, -0.6433, -0.7566, 0.117, 0.004336, 0.6616, 0.7498, 0.004336, 0.6616, 0.7498, 0.004336, 0.6616, 0.7498, 0.004336, 0.6616, 0.7498, -0.4998, 0.8657, 0.02852, -0.4998, 0.8657, 0.02852, -0.4998, 0.8657, 0.02852, -0.4998, 0.8657, 0.02852, -0.02718, 0.985, 0.1704, -0.02718, 0.985, 0.1704, -0.02718, 0.985, 0.1704, -0.02718, 0.985, 0.1704, -0.3288, -0.3713, -0.8684, -0.3281, -0.3719, -0.8683, -0.03431, -0.5813, -0.813, 0.2742, -0.5382, -0.7969, 0.2742, -0.5382, -0.7969, -0.1737, -0.2785, -0.9446, 0.1899, -0.3303, -0.9246, 0.3112, -0.348, -0.8843, 0.3104, -0.3488, -0.8843, 0.4781, -0.1856, -0.8585, 0.5419, 0.08673, -0.8359, 0.1572, -0.2657, -0.9511, 0.3614, 0.05874, -0.9306, 0.5419, 0.08673, -0.8359, -0.001463, 0.0004247, -1.0, -0.001463, 0.0004247, -1.0, -0.001901, 0.0002299, -1.0, -0.001901, 0.0002298, -1.0, -0.001915, 0.0002236, -1.0, -0.004193, -0.0007896, -1.0, -0.001915, 0.0002234, -1.0, 0.004781, 0.4318, -0.902, 0.009815, 0.4318, -0.9019, -0.239, 0.4183, -0.8763, -0.4589, 0.2546, -0.8512, -0.4589, 0.2546, -0.8512, 0.002913, 0.2873, -0.9578, -0.3194, 0.1549, -0.9349, -0.2131, 0.1801, -0.9603, -0.1441, 0.1533, -0.9776, -0.09675, 0.1362, -0.9859, -0.09733, 0.1952, -0.9759, -0.1014, 0.2762, -0.9557, -0.3477, 0.09024, -0.9333, -0.1124, 0.4853, -0.8671, -0.273, 0.1104, -0.9557, -0.3969, -0.3158, -0.8618, -0.3477, 0.09015, -0.9333, -0.2731, 0.1103, -0.9556, -0.1903, -0.08824, -0.9778, -0.2318, -0.1588, -0.9597, -0.22, -0.3741, -0.9009, -0.2354, -0.2707, -0.9334, 0.09268, 0.2775, -0.9562, 0.0925, 0.1924, -0.9769, 0.09219, 0.14, -0.9859, 0.139, 0.1584, -0.9775, 0.2021, 0.1891, -0.9609, 0.5434, 0.147, -0.8265, 0.2841, 0.104, -0.9532, 0.1185, 0.5014, -0.8571, -0.6686, -0.08232, 0.739, -0.6686, -0.08232, 0.739, -0.6686, -0.08232, 0.739, -0.5185, 0.4138, 0.7483, -0.5185, 0.4138, 0.7483, -0.5185, 0.4138, 0.7483, -0.9925, -0.1222, -0.0009301, -0.9925, -0.1222, -0.0009301, -0.9925, -0.1222, -0.0009301, -0.9925, -0.1222, -0.0009301, -0.7814, 0.6237, 0.02143, -0.7814, 0.6237, 0.02143, -0.7814, 0.6237, 0.02143, -0.7814, 0.6237, 0.02143, -0.08691, 0.07662, 0.9933, -0.08691, 0.07662, 0.9933, -0.08691, 0.07662, 0.9933, 0.1017, 0.03535, 0.9942, 0.1017, 0.03535, 0.9942, 0.1017, 0.03535, 0.9942, -0.01224, 0.09647, 0.9953, -0.01224, 0.09647, 0.9953, -0.01224, 0.09647, 0.9953, 0.00485, 0.4318, -0.902, 0.2073, 0.4232, -0.882, 0.009932, 0.4318, -0.9019, 0.3175, 0.1636, -0.934, 0.4056, 0.122, -0.9059, 0.2022, 0.1891, -0.9609, 0.1391, 0.1584, -0.9775, -0.04963, 0.351, -0.935, -0.007895, 0.4365, -0.8997, -0.1014, 0.2763, -0.9557, -0.0973, 0.1953, -0.9759, -0.1123, 0.4854, -0.8671, -0.09926, 0.5018, -0.8593, -0.04965, 0.3511, -0.935, -0.2731, 0.1104, -0.9556, -0.3969, -0.3159, -0.8618, -0.273, 0.1103, -0.9557, -0.2355, -0.2706, -0.9334, -0.3958, -0.334, -0.8554, -0.3288, -0.3713, -0.8683, -0.5252, -0.1766, -0.8325, -0.3281, -0.3719, -0.8683, -0.3694, 0.06602, -0.9269, -0.4298, 0.1547, -0.8896, -0.2816, -0.01165, -0.9595, -0.2093, -0.02327, -0.9776, -0.1512, -0.04163, -0.9876, -0.2093, -0.02332, -0.9776, -0.2816, -0.01166, -0.9595, -0.2318, -0.1587, -0.9597, -0.1903, -0.0882, -0.9778, 0.3112, -0.3481, -0.8843, 0.0505, -0.542, -0.8389, 0.3103, -0.3488, -0.8843, -0.1876, -0.3443, -0.9199, -0.2723, -0.3624, -0.8914, -0.05203, -0.266, -0.9626, -0.03109, -0.2096, -0.9773, 0.0005501, -0.1539, -0.9881, -0.03106, -0.2096, -0.9773, -0.05201, -0.266, -0.9626, 0.07044, -0.2717, -0.9598, 0.03321, -0.2067, -0.9778, 0.284, 0.104, -0.9532, 0.05246, 0.3437, -0.9376, 0.1104, 0.5043, -0.8564, 0.1184, 0.5014, -0.8571, 0.5434, 0.1469, -0.8265, 0.4005, -0.3749, -0.8361, 0.2841, 0.104, -0.9531, 0.4005, -0.3749, -0.8361, 0.3947, -0.3815, -0.8359, 0.2425, -0.2687, -0.9322, 0.284, 0.104, -0.9532, 0.2425, -0.2687, -0.9322, 0.232, -0.3587, -0.9042, 0.2342, -0.1462, -0.9611, 0.1886, -0.08874, -0.978, 0.1512, -0.0453, -0.9875, 0.1886, -0.08869, -0.978, 0.2342, -0.1461, -0.9611, 0.2784, -0.02263, -0.9602, 0.206, -0.03333, -0.978, 0.3175, 0.1636, -0.934, 0.002954, 0.2873, -0.9578, 0.452, 0.2577, -0.854, 0.452, 0.2577, -0.854, -0.3694, 0.06597, -0.9269, -0.1737, -0.2785, -0.9446, -0.5796, 0.06754, -0.8121, -0.5796, 0.06754, -0.8121, -0.1876, -0.3443, -0.9199, 0.1572, -0.2657, -0.9511, -0.2633, -0.5391, -0.8, -0.2633, -0.5391, -0.8, -0.3194, 0.1549, -0.9349, 0.3175, 0.1636, -0.934, 0.139, 0.1584, -0.9775, -0.1441, 0.1533, -0.9776, -0.2354, -0.2706, -0.9335, -0.04963, 0.351, -0.9351, -0.09732, 0.1952, -0.9759, -0.1902, -0.08819, -0.9778, 0.1899, -0.3302, -0.9246, -0.3694, 0.06598, -0.9269, -0.2092, -0.02332, -0.9776, 0.03321, -0.2067, -0.9778, 0.3613, 0.05875, -0.9306, -0.1875, -0.3443, -0.92, -0.03103, -0.2095, -0.9773, 0.206, -0.03332, -0.978, 0.05245, 0.3436, -0.9376, 0.2425, -0.2686, -0.9322, 0.1886, -0.08867, -0.978, 0.09248, 0.1924, -0.977, -0.3194, 0.1549, -0.9349, 0.002916, 0.2873, -0.9578, 0.3175, 0.1636, -0.9341, -0.2731, 0.1103, -0.9556, -0.04969, 0.351, -0.935, -0.2355, -0.2706, -0.9335, 0.1899, -0.3302, -0.9246, -0.1737, -0.2785, -0.9446, -0.3694, 0.06593, -0.9269, 0.3613, 0.05872, -0.9306, 0.1572, -0.2657, -0.9512, -0.1875, -0.3443, -0.9199, 0.05246, 0.3436, -0.9376, 0.284, 0.1039, -0.9532, 0.2425, -0.2686, -0.9322, 0.09251, 0.1924, -0.977, 0.1886, -0.0887, -0.978, 0.1511, -0.04528, -0.9875, 0.09216, 0.1399, -0.9859, -0.1441, 0.1533, -0.9776, 0.139, 0.1583, -0.9776, 0.09216, 0.1399, -0.9859, -0.0967, 0.1362, -0.986, -0.1903, -0.08818, -0.9778, -0.09732, 0.1952, -0.9759, -0.09673, 0.1362, -0.986, -0.1511, -0.04161, -0.9876, 0.03318, -0.2066, -0.9779, -0.2092, -0.02332, -0.9776, -0.1511, -0.04162, -0.9876, 0.0005432, -0.1538, -0.9881, 0.206, -0.03334, -0.978, -0.03104, -0.2095, -0.9773, 0.0005474, -0.1538, -0.9881, 0.1511, -0.04529, -0.9875, 0.1666, 0.04505, 0.985, 0.1666, 0.04505, 0.985, 0.1666, 0.04505, 0.985, 0.1666, 0.04505, 0.985, 0.09247, -0.1308, 0.9871, 0.09247, -0.1308, 0.9871, 0.09247, -0.1308, 0.9871, 0.09247, -0.1308, 0.9871, -0.1042, -0.1463, 0.9837, -0.1042, -0.1463, 0.9837, -0.1042, -0.1463, 0.9837, -0.1042, -0.1463, 0.9837, 0.1092, -0.1598, 0.9811, 0.1092, -0.1598, 0.9811, 0.1092, -0.1598, 0.9811, -0.1143, -0.1563, 0.9811, -0.1143, -0.1563, 0.9811, -0.1143, -0.1563, 0.9811, -0.1809, 0.05844, 0.9818, -0.1809, 0.05844, 0.9818, -0.1809, 0.05844, 0.9818, 0.1871, 0.04707, 0.9812, 0.1871, 0.04707, 0.9812, 0.1871, 0.04707, 0.9812, -0.1667, 0.06352, 0.984, -0.1667, 0.06352, 0.984, -0.1667, 0.06352, 0.984, -0.1667, 0.06352, 0.984, -0.000513, 0.2058, 0.9786, -0.000513, 0.2058, 0.9786, -0.000513, 0.2058, 0.9786, -0.000513, 0.2058, 0.9786, 0.00182, 0.187, 0.9824, 0.00182, 0.187, 0.9824, 0.00182, 0.187, 0.9824, 0.07054, -0.2718, -0.9598, 0.2861, -0.3624, -0.887, 0.1899, -0.3302, -0.9246, 0.03324, -0.2067, -0.9778, 0.2785, -0.02257, -0.9602, 0.429, 0.1298, -0.8939, 0.3614, 0.05877, -0.9306, 0.2061, -0.03329, -0.978, 0.09264, 0.2775, -0.9562, -0.01023, 0.43, -0.9028, 0.05245, 0.3437, -0.9376, 0.09252, 0.1925, -0.9769, -0.2131, 0.1801, -0.9603, -0.4062, 0.1133, -0.9068, -0.3194, 0.1549, -0.9349, -0.1442, 0.1533, -0.9776, 0.226, -0.9362, 0.2693, -0.1427, -0.9489, 0.2814, -0.1517, -0.9475, 0.2816, 0.1904, -0.9429, 0.2731, 0.9086, -0.1328, 0.396, 0.7965, -0.4262, 0.4289, 0.7992, -0.4192, 0.4307, 0.9009, -0.1598, 0.4036, 0.6048, 0.6668, 0.4353, 0.3874, 0.8037, 0.4517, 0.3484, 0.8235, 0.4476, 0.5974, 0.6723, 0.4372, -0.8106, -0.5254, 0.2587, -0.9419, -0.1352, 0.3074, -0.9422, -0.1327, 0.3077, -0.8285, -0.4943, 0.2631, -0.4089, 0.8307, 0.3778, -0.6345, 0.6634, 0.3965, -0.6397, 0.6579, 0.3973, -0.3872, 0.8432, 0.3729, 0.1777, -0.615, 0.7683, 0.224, -0.6236, 0.749, 0.01372, -0.5728, 0.8196, 0.6478, -0.02394, 0.7614, 0.6685, 0.01353, 0.7436, 0.5463, -0.1799, 0.818])] * 3)])

# ---- objects
ob_sm_prop_starfish_02 = bpy.data.objects.new('SM_Prop_Starfish_02', me_mesh)

# ---- transforms, parenting, visibility, modifiers, constraints
ob_sm_prop_starfish_02.location = (0.0, 0.0, 0.0)
ob_sm_prop_starfish_02.color = (0.8, 0.8, 0.8, 1.0)

# ---- collection membership
col_sm_prop_starfish_02.objects.link(ob_sm_prop_starfish_02)

# ---- scene / render settings (as saved in the file)
scene.frame_start = 1; scene.frame_end = 250; scene.frame_set(1)
scene.render.engine = 'BLENDER_EEVEE_NEXT'
bpy.context.view_layer.update()

# ---- added for rendering (the .blend has no active camera and no usable light): camera, sun
cam_auto = bpy.data.cameras.new('AutoCamera')
cam_auto.lens = 50.0
cam_auto.sensor_width = 36.0
cam_auto.clip_end = 1000.0
ob_auto_camera = bpy.data.objects.new('AutoCamera', cam_auto)
scene.collection.objects.link(ob_auto_camera)
ob_auto_camera.location = (0.235256, -0.274494, 0.209223)
ob_auto_camera.rotation_euler = (1.09748, -7.21219e-08, 0.694738)
scene.camera = ob_auto_camera
light_auto_sun = bpy.data.lights.new('AutoSun', 'SUN')
light_auto_sun.energy = 3.0
light_auto_sun.angle = 0.0523599
ob_auto_sun = bpy.data.objects.new('AutoSun', light_auto_sun)
scene.collection.objects.link(ob_auto_sun)
ob_auto_sun.rotation_euler = (0.872665, 0.174533, 0.523599)
bpy.context.view_layer.update()
